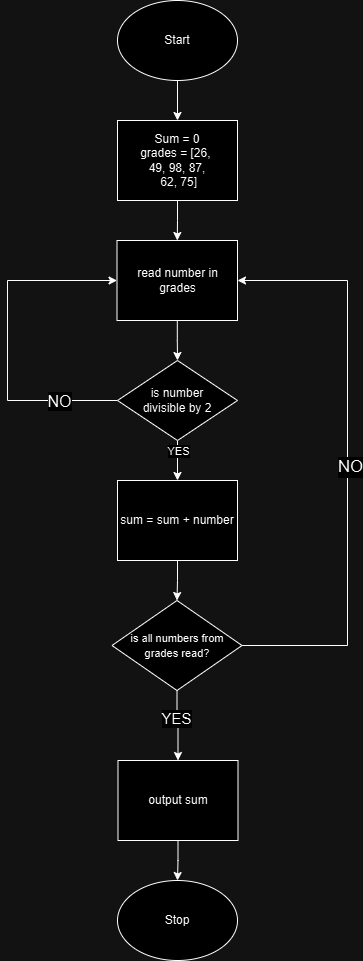

The diagram above was exported from draw.io. Its source (the exported page's mxGraphModel, read from the mxfile embedded in the PNG):
<mxGraphModel dx="1426" dy="791" grid="1" gridSize="10" guides="1" tooltips="1" connect="1" arrows="1" fold="1" page="1" pageScale="1" pageWidth="850" pageHeight="1100" math="0" shadow="0">
  <root>
    <mxCell id="0" />
    <mxCell id="1" parent="0" />
    <mxCell id="IjjqzYEmLVVvgOAi-Ylm-1" value="Stop" style="ellipse;whiteSpace=wrap;html=1;" vertex="1" parent="1">
      <mxGeometry x="320" y="920" width="120" height="80" as="geometry" />
    </mxCell>
    <mxCell id="IjjqzYEmLVVvgOAi-Ylm-4" style="edgeStyle=orthogonalEdgeStyle;rounded=0;orthogonalLoop=1;jettySize=auto;html=1;entryX=0.5;entryY=0;entryDx=0;entryDy=0;" edge="1" parent="1" source="IjjqzYEmLVVvgOAi-Ylm-2" target="IjjqzYEmLVVvgOAi-Ylm-3">
      <mxGeometry relative="1" as="geometry" />
    </mxCell>
    <mxCell id="IjjqzYEmLVVvgOAi-Ylm-2" value="Start" style="ellipse;whiteSpace=wrap;html=1;" vertex="1" parent="1">
      <mxGeometry x="320" y="40" width="120" height="80" as="geometry" />
    </mxCell>
    <mxCell id="IjjqzYEmLVVvgOAi-Ylm-15" style="edgeStyle=orthogonalEdgeStyle;rounded=0;orthogonalLoop=1;jettySize=auto;html=1;" edge="1" parent="1" source="IjjqzYEmLVVvgOAi-Ylm-3" target="IjjqzYEmLVVvgOAi-Ylm-11">
      <mxGeometry relative="1" as="geometry" />
    </mxCell>
    <mxCell id="IjjqzYEmLVVvgOAi-Ylm-3" value="Sum = 0&lt;div&gt;&lt;div&gt;grades = [26,&amp;nbsp;&lt;/div&gt;&lt;div&gt;49, 98, 87,&lt;/div&gt;&lt;div&gt;&amp;nbsp;62, 75]&lt;/div&gt;&lt;/div&gt;" style="rounded=0;whiteSpace=wrap;html=1;" vertex="1" parent="1">
      <mxGeometry x="320" y="160" width="120" height="80" as="geometry" />
    </mxCell>
    <mxCell id="IjjqzYEmLVVvgOAi-Ylm-8" style="edgeStyle=orthogonalEdgeStyle;rounded=0;orthogonalLoop=1;jettySize=auto;html=1;exitX=0;exitY=0.5;exitDx=0;exitDy=0;entryX=0;entryY=0.5;entryDx=0;entryDy=0;" edge="1" parent="1" source="IjjqzYEmLVVvgOAi-Ylm-7" target="IjjqzYEmLVVvgOAi-Ylm-11">
      <mxGeometry relative="1" as="geometry">
        <mxPoint x="209.5" y="340" as="targetPoint" />
        <Array as="points">
          <mxPoint x="210" y="440" />
          <mxPoint x="210" y="320" />
        </Array>
      </mxGeometry>
    </mxCell>
    <mxCell id="IjjqzYEmLVVvgOAi-Ylm-17" value="&lt;font style=&quot;font-size: 16px;&quot;&gt;NO&lt;/font&gt;" style="edgeLabel;html=1;align=center;verticalAlign=middle;resizable=0;points=[];" vertex="1" connectable="0" parent="IjjqzYEmLVVvgOAi-Ylm-8">
      <mxGeometry x="-0.7147" y="4" relative="1" as="geometry">
        <mxPoint x="-11" y="-4" as="offset" />
      </mxGeometry>
    </mxCell>
    <mxCell id="IjjqzYEmLVVvgOAi-Ylm-10" style="edgeStyle=orthogonalEdgeStyle;rounded=0;orthogonalLoop=1;jettySize=auto;html=1;exitX=0.5;exitY=1;exitDx=0;exitDy=0;entryX=0.5;entryY=0;entryDx=0;entryDy=0;" edge="1" parent="1" source="IjjqzYEmLVVvgOAi-Ylm-7" target="IjjqzYEmLVVvgOAi-Ylm-9">
      <mxGeometry relative="1" as="geometry">
        <mxPoint x="509" y="610" as="targetPoint" />
      </mxGeometry>
    </mxCell>
    <mxCell id="IjjqzYEmLVVvgOAi-Ylm-18" value="YES" style="edgeLabel;html=1;align=center;verticalAlign=middle;resizable=0;points=[];" vertex="1" connectable="0" parent="IjjqzYEmLVVvgOAi-Ylm-10">
      <mxGeometry x="0.0382" y="-4" relative="1" as="geometry">
        <mxPoint x="4" y="-11" as="offset" />
      </mxGeometry>
    </mxCell>
    <mxCell id="IjjqzYEmLVVvgOAi-Ylm-7" value="is number &lt;br&gt;divisible by 2" style="rhombus;whiteSpace=wrap;html=1;" vertex="1" parent="1">
      <mxGeometry x="320" y="400" width="120" height="80" as="geometry" />
    </mxCell>
    <mxCell id="IjjqzYEmLVVvgOAi-Ylm-13" style="edgeStyle=orthogonalEdgeStyle;rounded=0;orthogonalLoop=1;jettySize=auto;html=1;entryX=0.5;entryY=0;entryDx=0;entryDy=0;" edge="1" parent="1" source="IjjqzYEmLVVvgOAi-Ylm-9" target="IjjqzYEmLVVvgOAi-Ylm-19">
      <mxGeometry relative="1" as="geometry">
        <mxPoint x="570" y="670" as="targetPoint" />
      </mxGeometry>
    </mxCell>
    <mxCell id="IjjqzYEmLVVvgOAi-Ylm-9" value="sum = sum + number" style="rounded=0;whiteSpace=wrap;html=1;" vertex="1" parent="1">
      <mxGeometry x="320" y="520" width="120" height="80" as="geometry" />
    </mxCell>
    <mxCell id="IjjqzYEmLVVvgOAi-Ylm-16" style="edgeStyle=orthogonalEdgeStyle;rounded=0;orthogonalLoop=1;jettySize=auto;html=1;" edge="1" parent="1" source="IjjqzYEmLVVvgOAi-Ylm-11" target="IjjqzYEmLVVvgOAi-Ylm-7">
      <mxGeometry relative="1" as="geometry" />
    </mxCell>
    <mxCell id="IjjqzYEmLVVvgOAi-Ylm-11" value="read number in grades" style="rounded=0;whiteSpace=wrap;html=1;" vertex="1" parent="1">
      <mxGeometry x="319.5" y="280" width="120.5" height="80" as="geometry" />
    </mxCell>
    <mxCell id="IjjqzYEmLVVvgOAi-Ylm-14" style="edgeStyle=orthogonalEdgeStyle;rounded=0;orthogonalLoop=1;jettySize=auto;html=1;entryX=0.5;entryY=0;entryDx=0;entryDy=0;" edge="1" parent="1" source="IjjqzYEmLVVvgOAi-Ylm-12" target="IjjqzYEmLVVvgOAi-Ylm-1">
      <mxGeometry relative="1" as="geometry" />
    </mxCell>
    <mxCell id="IjjqzYEmLVVvgOAi-Ylm-12" value="output sum" style="rounded=0;whiteSpace=wrap;html=1;" vertex="1" parent="1">
      <mxGeometry x="320.5" y="800" width="120" height="80" as="geometry" />
    </mxCell>
    <mxCell id="IjjqzYEmLVVvgOAi-Ylm-20" style="edgeStyle=orthogonalEdgeStyle;rounded=0;orthogonalLoop=1;jettySize=auto;html=1;entryX=1;entryY=0.5;entryDx=0;entryDy=0;" edge="1" parent="1" source="IjjqzYEmLVVvgOAi-Ylm-19" target="IjjqzYEmLVVvgOAi-Ylm-11">
      <mxGeometry relative="1" as="geometry">
        <Array as="points">
          <mxPoint x="550" y="685" />
          <mxPoint x="550" y="320" />
        </Array>
      </mxGeometry>
    </mxCell>
    <mxCell id="IjjqzYEmLVVvgOAi-Ylm-21" value="&lt;font style=&quot;font-size: 17px;&quot;&gt;NO&lt;/font&gt;" style="edgeLabel;html=1;align=center;verticalAlign=middle;resizable=0;points=[];" vertex="1" connectable="0" parent="IjjqzYEmLVVvgOAi-Ylm-20">
      <mxGeometry x="-0.0204" y="-2" relative="1" as="geometry">
        <mxPoint as="offset" />
      </mxGeometry>
    </mxCell>
    <mxCell id="IjjqzYEmLVVvgOAi-Ylm-22" style="edgeStyle=orthogonalEdgeStyle;rounded=0;orthogonalLoop=1;jettySize=auto;html=1;entryX=0.5;entryY=0;entryDx=0;entryDy=0;" edge="1" parent="1" source="IjjqzYEmLVVvgOAi-Ylm-19" target="IjjqzYEmLVVvgOAi-Ylm-12">
      <mxGeometry relative="1" as="geometry" />
    </mxCell>
    <mxCell id="IjjqzYEmLVVvgOAi-Ylm-23" value="&lt;font style=&quot;font-size: 15px;&quot;&gt;YES&lt;/font&gt;" style="edgeLabel;html=1;align=center;verticalAlign=middle;resizable=0;points=[];" vertex="1" connectable="0" parent="IjjqzYEmLVVvgOAi-Ylm-22">
      <mxGeometry x="-0.2534" y="-1" relative="1" as="geometry">
        <mxPoint as="offset" />
      </mxGeometry>
    </mxCell>
    <mxCell id="IjjqzYEmLVVvgOAi-Ylm-19" value="&lt;font style=&quot;font-size: 11px;&quot;&gt;is all numbers from grades read?&lt;/font&gt;" style="rhombus;whiteSpace=wrap;html=1;" vertex="1" parent="1">
      <mxGeometry x="314.5" y="640" width="130" height="90" as="geometry" />
    </mxCell>
  </root>
</mxGraphModel>